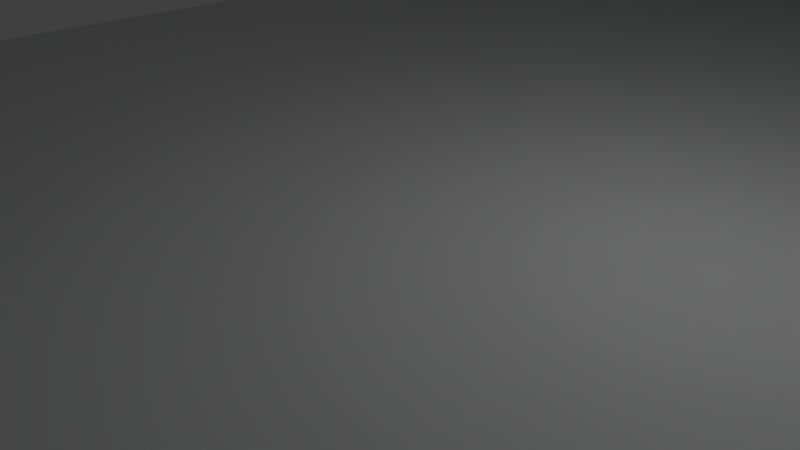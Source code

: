 # Source: Room.blend  (saved by Blender 2.79.0; exported with 4.5.12 LTS)
import bpy
from mathutils import Matrix  # noqa: F401  (used for matrix-valued properties, if any)

bpy.ops.wm.read_factory_settings(use_empty=True)
scene = bpy.context.scene
scene.name = 'Scene'

# ---- collections
col_collection_1 = bpy.data.collections.new('Collection 1'); scene.collection.children.link(col_collection_1)

# ---- materials (node trees are filled in below, after node groups)
mat_material_001 = bpy.data.materials.new('Material.001')
mat_material_001.alpha_threshold = 0.0
mat_material_001.use_transparent_shadow = False
mat_material_001.roughness = 0.5
mat_material_002 = bpy.data.materials.new('Material.002')
mat_material_002.alpha_threshold = 0.0
mat_material_002.use_transparent_shadow = False
mat_material_002.diffuse_color = (0.0, 0.8, 0.8, 1.0)
mat_material_002.roughness = 0.5

# ---- material node trees

# ---- world
world_world = bpy.data.worlds.new('World'); scene.world = world_world
world_world.color = (0.05088, 0.05088, 0.05088)
world_world.use_sun_shadow = False
world_world.sun_shadow_jitter_overblur = 0.0
world_world.cycles.sampling_method = 'MANUAL'

# ---- cameras
cam_camera = bpy.data.cameras.new('Camera')
cam_camera.clip_end = 100.0
cam_camera.lens = 35.0
cam_camera.sensor_width = 32.0
cam_camera.sensor_height = 18.0
cam_camera.ortho_scale = 7.314
cam_camera.dof.focus_distance = 0.0
cam_camera.dof.aperture_fstop = 128.0

# ---- lights
light_lamp = bpy.data.lights.new('Lamp', 'POINT')
light_lamp.transmission_factor = 0.0
light_lamp.cutoff_distance = 30.0
light_lamp.energy = 100.0
light_lamp.shadow_buffer_clip_start = 1.001
light_lamp.shadow_soft_size = 0.1
light_lamp.shadow_maximum_resolution = 0.006
light_lamp.use_absolute_resolution = True

# ---- meshes
me_icosphere = bpy.data.meshes.new('Icosphere')
me_icosphere.from_pydata([(0.0, 0.0, -1.0), (0.7236, -0.5257, -0.4472), (-0.2764, -0.8506, -0.4472), (-0.8944, 0.0, -0.4472), (-0.2764, 0.8506, -0.4472), (0.7236, 0.5257, -0.4472), (0.2764, -0.8506, 0.4472), (-0.7236, -0.5257, 0.4472), (-0.7236, 0.5257, 0.4472), (0.2764, 0.8506, 0.4472), (0.8944, 0.0, 0.4472), (0.0, 0.0, 1.0), (-0.1625, -0.5, -0.8507), (0.4253, -0.309, -0.8507), (0.2629, -0.809, -0.5257), (0.8506, 0.0, -0.5257), (0.4253, 0.309, -0.8507), (-0.5257, 0.0, -0.8507), (-0.6882, -0.5, -0.5257), (-0.1625, 0.5, -0.8507), (-0.6882, 0.5, -0.5257), (0.2629, 0.809, -0.5257), (0.9511, -0.309, 0.0), (0.9511, 0.309, 0.0), (0.0, -1.0, 0.0), (0.5878, -0.809, 0.0), (-0.9511, -0.309, 0.0), (-0.5878, -0.809, 0.0), (-0.5878, 0.809, 0.0), (-0.9511, 0.309, 0.0), (0.5878, 0.809, 0.0), (0.0, 1.0, 0.0), (0.6882, -0.5, 0.5257), (-0.2629, -0.809, 0.5257), (-0.8506, 0.0, 0.5257), (-0.2629, 0.809, 0.5257), (0.6882, 0.5, 0.5257), (0.1625, -0.5, 0.8507), (0.5257, 0.0, 0.8507), (-0.4253, -0.309, 0.8507), (-0.4253, 0.309, 0.8507), (0.1625, 0.5, 0.8507)], [], [(0, 13, 12), (1, 13, 15), (0, 12, 17), (0, 17, 19), (0, 19, 16), (1, 15, 22), (2, 14, 24), (3, 18, 26), (4, 20, 28), (5, 21, 30), (1, 22, 25), (2, 24, 27), (3, 26, 29), (4, 28, 31), (5, 30, 23), (6, 32, 37), (7, 33, 39), (8, 34, 40), (9, 35, 41), (10, 36, 38), (38, 41, 11), (38, 36, 41), (36, 9, 41), (41, 40, 11), (41, 35, 40), (35, 8, 40), (40, 39, 11), (40, 34, 39), (34, 7, 39), (39, 37, 11), (39, 33, 37), (33, 6, 37), (37, 38, 11), (37, 32, 38), (32, 10, 38), (23, 36, 10), (23, 30, 36), (30, 9, 36), (31, 35, 9), (31, 28, 35), (28, 8, 35), (29, 34, 8), (29, 26, 34), (26, 7, 34), (27, 33, 7), (27, 24, 33), (24, 6, 33), (25, 32, 6), (25, 22, 32), (22, 10, 32), (30, 31, 9), (30, 21, 31), (21, 4, 31), (28, 29, 8), (28, 20, 29), (20, 3, 29), (26, 27, 7), (26, 18, 27), (18, 2, 27), (24, 25, 6), (24, 14, 25), (14, 1, 25), (22, 23, 10), (22, 15, 23), (15, 5, 23), (16, 21, 5), (16, 19, 21), (19, 4, 21), (19, 20, 4), (19, 17, 20), (17, 3, 20), (17, 18, 3), (17, 12, 18), (12, 2, 18), (15, 16, 5), (15, 13, 16), (13, 0, 16), (12, 14, 2), (12, 13, 14), (13, 1, 14)])
me_icosphere.use_remesh_preserve_volume = False
me_icosphere.use_remesh_preserve_attributes = False
me_icosphere.use_mirror_vertex_groups = False
me_icosphere.update()
me_cube_001 = bpy.data.meshes.new('Cube.001')
me_cube_001.from_pydata([(-1.0, -1.0, -1.0), (-1.0, -1.0, 1.0), (-1.0, 1.0, -1.0), (-1.0, 1.0, 1.0), (1.637, -1.0, -1.0), (1.637, -1.0, 1.0), (1.637, 1.0, -1.0), (1.637, 1.0, 1.0), (-1.066, -1.05, -1.05), (-1.066, -1.05, 1.05), (-1.066, 1.05, 1.05), (-1.066, 1.05, -1.05), (1.704, 1.05, -1.05), (1.704, 1.05, 1.05), (1.704, -1.05, -1.05), (1.704, -1.05, 1.05), (-1.0, 1.0, 8.696), (1.637, 1.0, 8.696), (1.637, -1.0, 8.696), (-1.0, -1.0, 8.696), (-1.066, 1.05, 8.746), (1.704, 1.05, 8.746), (1.704, -1.05, 8.746), (-1.066, -1.05, 8.746), (-1.0, 1.0, 9.434), (1.637, 1.0, 9.434), (1.637, -1.0, 9.434), (-1.0, -1.0, 9.434), (-1.066, 1.05, 9.484), (1.704, 1.05, 9.484), (1.704, -1.05, 9.484), (-1.066, -1.05, 9.484), (-1.066, 1.05, 6.191), (-1.066, 1.05, 5.265), (-1.0, 1.0, 5.215), (-1.0, 1.0, 6.14), (1.704, 1.05, 6.191), (1.704, 1.05, 5.265), (-1.066, -1.05, 5.265), (-1.066, -1.05, 6.191), (-1.0, -1.0, 6.14), (-1.0, -1.0, 5.215), (1.637, -1.0, 6.14), (1.637, -1.0, 5.215), (1.704, -1.05, 6.191), (1.704, -1.05, 5.265), (1.637, 1.0, 5.215), (1.637, 1.0, 6.14), (-0.3368, -0.8031, 9.434), (-0.5614, -0.7719, 9.434), (-0.6238, -0.6784, 9.434), (-0.7049, -0.6659, 9.434), (-0.5988, -0.5848, 9.434), (-0.2932, -0.5318, 9.434), (-0.03119, -0.4351, 9.434), (0.3057, -0.4663, 9.434), (0.3556, -0.5598, 9.434), (0.0499, -0.6472, 9.434), (0.1497, -0.747, 9.434), (-0.1684, -0.8437, 9.434), (-0.3368, -0.8031, 8.696), (-0.5614, -0.7719, 8.696), (-0.6238, -0.6784, 8.696), (-0.7049, -0.6659, 8.696), (-0.5988, -0.5848, 8.696), (-0.2932, -0.5318, 8.696), (-0.03119, -0.4351, 8.696), (0.3057, -0.4663, 8.696), (0.3556, -0.5598, 8.696), (0.0499, -0.6472, 8.696), (0.1497, -0.747, 8.696), (-0.1684, -0.8437, 8.696), (1.098, -0.2448, 9.434), (1.098, -0.1138, 9.434), (0.8733, -0.04522, 9.434), (0.7485, -0.07018, 9.434), (0.7361, -0.1513, 9.434), (0.8296, -0.2386, 9.434), (0.8234, -0.3041, 9.434), (1.048, -0.2635, 9.434), (1.123, -0.3883, 9.434), (1.098, -0.2448, 8.696), (1.098, -0.1138, 8.696), (0.8733, -0.04522, 8.696), (0.7485, -0.07018, 8.696), (0.7361, -0.1513, 8.696), (0.8296, -0.2386, 8.696), (0.8234, -0.3041, 8.696), (1.048, -0.2635, 8.696), (1.123, -0.3883, 8.696), (-0.4741, 0.07329, 9.434), (-0.2682, 0.04522, 9.434), (-0.106, 0.1076, 9.434), (-0.02495, 0.2012, 9.434), (0.01871, 0.3072, 9.434), (-0.06238, 0.3446, 9.434), (-0.2308, 0.3727, 9.434), (-0.2121, 0.248, 9.434), (-0.1871, 0.2043, 9.434), (-0.3992, 0.1981, 9.434), (-0.5489, 0.1825, 9.434), (-0.4741, 0.07329, 8.696), (-0.2682, 0.04522, 8.696), (-0.106, 0.1076, 8.696), (-0.02495, 0.2012, 8.696), (0.01871, 0.3072, 8.696), (-0.06238, 0.3446, 8.696), (-0.2308, 0.3727, 8.696), (-0.2121, 0.248, 8.696), (-0.1871, 0.2043, 8.696), (-0.3992, 0.1981, 8.696), (-0.5489, 0.1825, 8.696), (0.5225, 0.5229, 9.434), (1.265, 0.8405, 9.434), (0.5225, 0.5229, 8.696), (1.265, 0.8405, 8.696), (0.6737, 0.8499, 9.434), (0.7485, 0.6846, 9.434), (0.4741, 0.5598, 9.434), (1.023, 0.7938, 9.434), (0.9357, 0.853, 9.434), (0.7111, 0.3789, 9.434), (0.8858, 0.2947, 9.434), (1.191, 0.2916, 9.434), (1.466, 0.4943, 9.434), (1.51, 0.669, 9.434), (0.6737, 0.8499, 8.696), (0.7485, 0.6846, 8.696), (0.4741, 0.5598, 8.696), (1.023, 0.7938, 8.696), (0.9357, 0.853, 8.696), (0.7111, 0.3789, 8.696), (0.8858, 0.2947, 8.696), (1.191, 0.2916, 8.696), (1.466, 0.4943, 8.696), (1.51, 0.669, 8.696), (-0.6082, -0.2196, 9.434), (-0.5978, -0.3028, 9.434), (-0.4886, -0.2404, 9.434), (-0.6082, -0.2196, 8.696), (-0.5978, -0.3028, 8.696), (-0.4886, -0.2404, 8.696), (1.014, 0.1391, 8.696), (1.102, 0.08707, 8.696), (1.175, 0.1183, 8.696), (1.014, 0.1391, 9.434), (1.102, 0.08707, 9.434), (1.175, 0.1183, 9.434), (0.8473, -0.8642, 8.696), (0.8629, -0.911, 8.696), (0.9149, -0.8772, 8.696), (0.8473, -0.8642, 9.434), (0.8629, -0.911, 9.434), (0.9149, -0.8772, 9.434), (-0.5302, 0.8096, 9.434), (-0.4938, 0.7368, 9.434), (-0.3327, 0.8096, 9.434), (-0.5302, 0.8096, 8.696), (-0.4938, 0.7368, 8.696), (-0.3327, 0.8096, 8.696)], [], [(0, 1, 3, 2), (4, 6, 12, 14), (40, 39, 23, 19), (6, 2, 11, 12), (2, 6, 4, 0), (7, 3, 1, 5), (11, 10, 13, 12), (12, 13, 15, 14), (14, 15, 9, 8), (36, 32, 20, 21), (2, 3, 10, 11), (1, 0, 8, 9), (0, 4, 14, 8), (32, 35, 16, 20), (23, 22, 30, 31), (20, 16, 24, 28), (16, 17, 25, 24), (42, 40, 19, 18), (44, 36, 21, 22), (35, 47, 17, 16), (39, 44, 22, 23), (47, 42, 18, 17), (26, 27, 31, 30), (24, 25, 29, 28), (25, 26, 30, 29), (21, 20, 28, 29), (17, 18, 26, 25), (19, 23, 31, 27), (22, 21, 29, 30), (18, 19, 27, 26), (27, 24, 16, 19, 31), (7, 5, 43, 46), (46, 43, 42, 47), (9, 15, 45, 38), (38, 45, 44, 39), (3, 7, 46, 34), (34, 46, 47, 35), (15, 13, 37, 45), (45, 37, 36, 44), (5, 1, 41, 43), (43, 41, 40, 42), (10, 3, 34, 33), (33, 34, 35, 32), (13, 10, 33, 37), (37, 33, 32, 36), (1, 9, 38, 41), (41, 38, 39, 40), (19, 139, 140, 141, 67, 66, 65, 64, 63), (27, 51, 52, 53, 54, 55, 138, 137, 136), (50, 51, 27, 26, 153, 152, 151, 58, 59, 48, 49), (62, 61, 60, 71, 70, 148, 149, 150, 18, 19, 63), (55, 56, 26, 80, 79, 78, 77, 76), (67, 85, 86, 87, 88, 89, 18, 68), (25, 24, 154, 156, 116, 120, 119, 113), (17, 115, 129, 130, 126, 159, 157, 16), (55, 76, 75, 74, 73, 72, 80, 26, 25, 113, 125, 124, 123, 147, 146, 145, 93, 92, 91, 90, 100, 24, 27, 136, 138), (67, 141, 139, 19, 16, 111, 101, 102, 103, 104, 142, 143, 144, 133, 134, 135, 115, 17, 18, 89, 81, 82, 83, 84, 85), (133, 144, 142, 104, 105, 114, 131, 132), (123, 122, 121, 112, 94, 93, 145, 147), (18, 150, 148, 70, 69, 68), (26, 56, 57, 58, 151, 153), (24, 100, 99, 98, 97, 96, 95, 94, 112, 118, 117, 116, 156, 155, 154), (16, 157, 158, 159, 126, 127, 128, 114, 105, 106, 107, 108, 109, 110, 111), (79, 88, 87, 78), (78, 87, 86, 77), (77, 86, 85, 76), (76, 85, 84, 75), (75, 84, 83, 74), (74, 83, 82, 73), (73, 82, 81, 72), (72, 81, 89, 80), (80, 89, 88, 79), (149, 148, 151, 152), (148, 150, 153, 151), (150, 149, 152, 153), (59, 58, 70, 71), (48, 59, 71, 60), (49, 48, 60, 61), (50, 49, 61, 62), (51, 50, 62, 63), (52, 51, 63, 64), (53, 52, 64, 65), (54, 53, 65, 66), (55, 54, 66, 67), (56, 55, 67, 68), (57, 56, 68, 69), (58, 57, 69, 70), (136, 139, 141, 138), (138, 141, 140, 137), (137, 140, 139, 136), (90, 101, 111, 100), (100, 111, 110, 99), (99, 110, 109, 98), (98, 109, 108, 97), (97, 108, 107, 96), (96, 107, 106, 95), (91, 102, 101, 90), (92, 103, 102, 91), (93, 104, 103, 92), (94, 105, 104, 93), (95, 106, 105, 94), (144, 143, 146, 147), (143, 142, 145, 146), (142, 144, 147, 145), (156, 159, 158, 155), (154, 157, 159, 156), (155, 158, 157, 154), (118, 128, 127, 117), (117, 127, 126, 116), (116, 126, 130, 120), (120, 130, 129, 119), (119, 129, 115, 113), (113, 115, 135, 125), (125, 135, 134, 124), (124, 134, 133, 123), (123, 133, 132, 122), (122, 132, 131, 121), (121, 131, 114, 112), (112, 114, 128, 118)])
me_cube_001.polygons.foreach_set('material_index', [0, 0, 0, 0, 0, 0, 0, 0, 0, 0, 0, 0, 0, 0, 0, 0, 0, 0, 0, 0, 0, 0, 0, 0, 0, 0, 0, 0, 0, 0, 0, 0, 1, 0, 0, 0, 1, 0, 0, 0, 1, 0, 1, 0, 0, 0, 1, 0, 0, 0, 0, 0, 0, 0, 0, 0, 0, 0, 0, 0, 0, 0, 0, 0, 0, 0, 0, 0, 0, 0, 0, 0, 0, 0, 0, 0, 0, 0, 0, 0, 0, 0, 0, 0, 0, 0, 0, 0, 0, 0, 0, 0, 0, 0, 0, 0, 0, 0, 0, 0, 0, 0, 0, 0, 0, 0, 0, 0, 0, 0, 0, 0, 0, 0, 0, 0, 0, 0, 0])
me_cube_001.materials.append(mat_material_001)
me_cube_001.materials.append(mat_material_002)
me_cube_001.use_remesh_preserve_volume = False
me_cube_001.use_remesh_preserve_attributes = False
me_cube_001.use_mirror_vertex_groups = False
me_cube_001.update()

# ---- objects
ob_icosphere = bpy.data.objects.new('Icosphere', me_icosphere)
ob_cube = bpy.data.objects.new('Cube', me_cube_001)
ob_lamp = bpy.data.objects.new('Lamp', light_lamp)
ob_camera = bpy.data.objects.new('Camera', cam_camera)

# ---- transforms, parenting, visibility, modifiers, constraints
ob_icosphere.location = (0.0, 0.0, 0.0)
ob_icosphere.hide_viewport = True
ob_icosphere.lineart.crease_threshold = 0.0
ob_cube.location = (0.0, 0.0, 0.0)
ob_cube.scale = (10.0, 20.0, 1.0)
ob_cube.lineart.crease_threshold = 0.0
ob_lamp.location = (4.076, 1.005, 5.904)
ob_lamp.rotation_euler = (0.6503, 0.05522, 1.866)
ob_lamp.lock_rotations_4d = False
ob_lamp.empty_display_type = 'ARROWS'
ob_lamp.color = (0.0, 0.0, 0.0, 0.0)
ob_lamp.lineart.crease_threshold = 0.0
ob_camera.location = (7.481, -6.508, 5.344)
ob_camera.rotation_euler = (1.109, 0.0, 0.8149)
ob_camera.lock_rotations_4d = False
ob_camera.empty_display_type = 'ARROWS'
ob_camera.color = (0.0, 0.0, 0.0, 0.0)
ob_camera.display_type = 'WIRE'
ob_camera.lineart.crease_threshold = 0.0

# ---- collection membership
col_collection_1.objects.link(ob_icosphere)
col_collection_1.objects.link(ob_cube)
col_collection_1.objects.link(ob_lamp)
col_collection_1.objects.link(ob_camera)

# ---- scene / render settings (as saved in the file)
scene.camera = ob_camera
scene.frame_start = 1; scene.frame_end = 250; scene.frame_set(1)
scene.render.engine = 'BLENDER_EEVEE_NEXT'
scene.render.resolution_percentage = 50
scene.render.dither_intensity = 0.0
scene.cycles.use_denoising = False
scene.cycles.samples = 128
scene.cycles.sampling_pattern = 'TABULATED_SOBOL'
scene.cycles.use_adaptive_sampling = False
scene.cycles.use_light_tree = False
scene.cycles.blur_glossy = 0.0
scene.cycles.sample_clamp_indirect = 0.0
scene.view_settings.view_transform = 'Standard'
bpy.context.view_layer.update()
